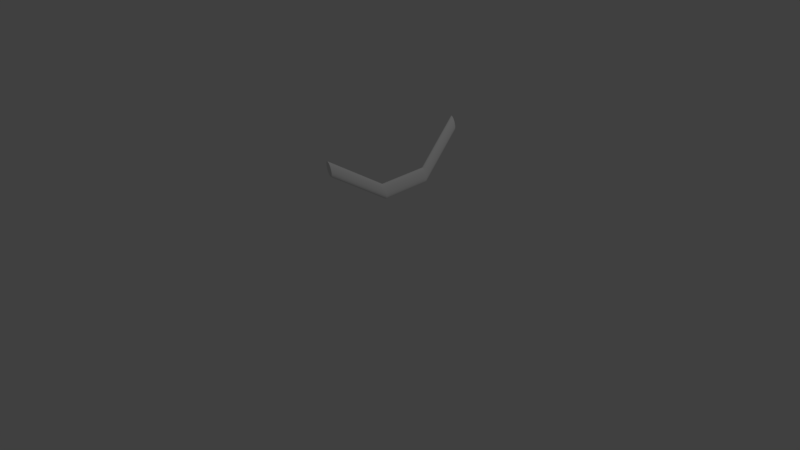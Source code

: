 # Source: Player_-_Copy_-_Copy.blend  (saved by Blender 2.79.0; exported with 4.5.12 LTS)
import bpy
from mathutils import Matrix  # noqa: F401  (used for matrix-valued properties, if any)

bpy.ops.wm.read_factory_settings(use_empty=True)
scene = bpy.context.scene
scene.name = 'Scene'

# ---- collections
col_collection_1 = bpy.data.collections.new('Collection 1'); scene.collection.children.link(col_collection_1)

# ---- world
world_world = bpy.data.worlds.new('World'); scene.world = world_world
world_world.color = (0.05088, 0.05088, 0.05088)
world_world.use_sun_shadow = False
world_world.sun_shadow_jitter_overblur = 0.0
world_world.cycles.sampling_method = 'MANUAL'

# ---- cameras
cam_camera = bpy.data.cameras.new('Camera')
cam_camera.clip_end = 100.0
cam_camera.lens = 35.0
cam_camera.sensor_width = 32.0
cam_camera.sensor_height = 18.0
cam_camera.ortho_scale = 7.314
cam_camera.dof.focus_distance = 0.0
cam_camera.dof.aperture_fstop = 128.0

# ---- lights
light_lamp = bpy.data.lights.new('Lamp', 'POINT')
light_lamp.transmission_factor = 0.0
light_lamp.cutoff_distance = 30.0
light_lamp.energy = 100.0
light_lamp.shadow_buffer_clip_start = 1.001
light_lamp.shadow_soft_size = 0.1
light_lamp.shadow_maximum_resolution = 0.006
light_lamp.use_absolute_resolution = True

# ---- meshes
me_cylinder = bpy.data.meshes.new('Cylinder')
me_cylinder.from_pydata([(16.98, -15.55, -1.534), (16.98, -15.55, 7.422), (17.06, -15.48, -1.534), (17.06, -15.48, 7.422), (17.13, -15.36, -1.534), (17.13, -15.36, 7.422), (17.2, -15.21, -1.534), (17.2, -15.21, 7.422), (17.25, -15.02, -1.534), (17.25, -15.02, 7.422), (17.29, -14.81, -1.534), (17.29, -14.81, 7.422), (17.32, -14.58, -1.534), (17.32, -14.58, 7.422), (17.32, -14.34, -1.534), (17.32, -14.34, 7.422), (17.32, -14.09, -1.534), (17.32, -14.09, 7.422), (17.29, -13.86, -1.534), (17.29, -13.86, 7.422), (17.25, -13.65, -1.534), (17.25, -13.65, 7.422), (17.2, -13.46, -1.534), (17.2, -13.46, 7.422), (17.13, -13.31, -1.534), (17.13, -13.31, 7.422), (17.06, -13.19, -1.534), (17.06, -13.19, 7.422), (16.98, -13.12, -1.534), (16.98, -13.12, 7.422), (16.89, -13.1, -1.534), (16.89, -13.1, 7.422), (16.81, -13.12, -1.534), (16.81, -13.12, 7.422), (16.73, -13.19, -1.534), (16.73, -13.19, 7.422), (16.65, -13.31, -1.534), (16.65, -13.31, 7.422), (16.58, -13.46, -1.534), (16.58, -13.46, 7.422), (16.53, -13.65, -1.534), (16.53, -13.65, 7.422), (16.49, -13.86, -1.534), (16.49, -13.86, 7.422), (16.47, -14.09, -1.534), (16.47, -14.09, 7.422), (16.46, -14.34, -1.534), (16.46, -14.34, 7.422), (16.47, -14.58, -1.534), (16.47, -14.58, 7.422), (16.49, -14.81, -1.534), (16.49, -14.81, 7.422), (16.53, -15.02, -1.534), (16.53, -15.02, 7.422), (16.58, -15.21, -1.534), (16.58, -15.21, 7.422), (16.65, -15.36, -1.534), (16.65, -15.36, 7.422), (16.73, -15.48, -1.534), (16.73, -15.48, 7.422), (16.81, -15.55, -1.534), (16.81, -15.55, 7.422), (16.89, -15.57, -1.534), (16.89, -15.57, 7.422), (16.98, -21.98, 16.44), (17.06, -21.91, 16.44), (17.13, -21.79, 16.44), (17.2, -21.64, 16.44), (17.25, -21.45, 16.44), (17.29, -21.24, 16.44), (17.32, -21.01, 16.44), (17.32, -20.77, 16.44), (17.32, -20.52, 16.44), (17.29, -20.29, 16.44), (17.25, -20.08, 16.44), (17.2, -19.89, 16.44), (17.13, -19.74, 16.44), (17.06, -19.62, 16.44), (16.98, -19.55, 16.44), (16.89, -19.53, 16.44), (16.81, -19.55, 16.44), (16.73, -19.62, 16.44), (16.65, -19.74, 16.44), (16.58, -19.89, 16.44), (16.53, -20.08, 16.44), (16.49, -20.29, 16.44), (16.47, -20.52, 16.44), (16.46, -20.77, 16.44), (16.47, -21.01, 16.44), (16.49, -21.24, 16.44), (16.53, -21.45, 16.44), (16.58, -21.64, 16.44), (16.65, -21.79, 16.44), (16.73, -21.91, 16.44), (16.81, -21.98, 16.44), (16.89, -22.0, 16.44), (16.98, -21.98, -10.68), (17.06, -21.91, -10.68), (17.13, -21.79, -10.68), (17.2, -21.64, -10.68), (17.25, -21.45, -10.68), (17.29, -21.24, -10.68), (17.32, -21.01, -10.68), (17.32, -20.77, -10.68), (17.32, -20.52, -10.68), (17.29, -20.29, -10.68), (17.25, -20.08, -10.68), (17.2, -19.89, -10.68), (17.13, -19.74, -10.68), (17.06, -19.62, -10.68), (16.98, -19.55, -10.68), (16.89, -19.53, -10.68), (16.81, -19.55, -10.68), (16.73, -19.62, -10.68), (16.65, -19.74, -10.68), (16.58, -19.89, -10.68), (16.53, -20.08, -10.68), (16.49, -20.29, -10.68), (16.47, -20.52, -10.68), (16.46, -20.77, -10.68), (16.47, -21.01, -10.68), (16.49, -21.24, -10.68), (16.53, -21.45, -10.68), (16.58, -21.64, -10.68), (16.65, -21.79, -10.68), (16.73, -21.91, -10.68), (16.81, -21.98, -10.68), (16.89, -22.0, -10.68)], [], [(36, 38, 115, 114), (33, 31, 79, 80), (13, 12, 10, 11), (1, 0, 62, 63), (31, 30, 28, 29), (49, 48, 46, 47), (5, 4, 2, 3), (23, 22, 20, 21), (41, 40, 38, 39), (59, 58, 56, 57), (15, 14, 12, 13), (33, 32, 30, 31), (51, 50, 48, 49), (7, 6, 4, 5), (25, 24, 22, 23), (43, 42, 40, 41), (61, 60, 58, 59), (17, 16, 14, 15), (35, 34, 32, 33), (53, 52, 50, 51), (9, 8, 6, 7), (27, 26, 24, 25), (45, 44, 42, 43), (63, 62, 60, 61), (19, 18, 16, 17), (37, 36, 34, 35), (55, 54, 52, 53), (11, 10, 8, 9), (29, 28, 26, 27), (47, 46, 44, 45), (3, 2, 0, 1), (21, 20, 18, 19), (39, 38, 36, 37), (57, 56, 54, 55), (78, 77, 76, 75, 74, 73, 72, 71, 70, 69, 68, 67, 66, 65, 64, 95, 94, 93, 92, 91, 90, 89, 88, 87, 86, 85, 84, 83, 82, 81, 80, 79), (49, 47, 87, 88), (9, 7, 67, 68), (41, 39, 83, 84), (27, 25, 76, 77), (63, 61, 94, 95), (55, 53, 90, 91), (51, 49, 88, 89), (19, 17, 72, 73), (43, 41, 84, 85), (37, 35, 81, 82), (57, 55, 91, 92), (11, 9, 68, 69), (7, 5, 66, 67), (39, 37, 82, 83), (29, 27, 77, 78), (5, 3, 65, 66), (1, 63, 95, 64), (45, 43, 85, 86), (3, 1, 64, 65), (25, 23, 75, 76), (59, 57, 92, 93), (21, 19, 73, 74), (23, 21, 74, 75), (13, 11, 69, 70), (17, 15, 71, 72), (47, 45, 86, 87), (31, 29, 78, 79), (15, 13, 70, 71), (61, 59, 93, 94), (35, 33, 80, 81), (53, 51, 89, 90), (96, 97, 98, 99, 100, 101, 102, 103, 104, 105, 106, 107, 108, 109, 110, 111, 112, 113, 114, 115, 116, 117, 118, 119, 120, 121, 122, 123, 124, 125, 126, 127), (10, 12, 102, 101), (38, 40, 116, 115), (60, 62, 127, 126), (12, 14, 103, 102), (52, 54, 123, 122), (14, 16, 104, 103), (48, 50, 121, 120), (62, 0, 96, 127), (16, 18, 105, 104), (40, 42, 117, 116), (18, 20, 106, 105), (54, 56, 124, 123), (20, 22, 107, 106), (22, 24, 108, 107), (42, 44, 118, 117), (24, 26, 109, 108), (56, 58, 125, 124), (26, 28, 110, 109), (0, 2, 97, 96), (28, 30, 111, 110), (2, 4, 98, 97), (44, 46, 119, 118), (30, 32, 112, 111), (58, 60, 126, 125), (4, 6, 99, 98), (32, 34, 113, 112), (6, 8, 100, 99), (50, 52, 122, 121), (34, 36, 114, 113), (8, 10, 101, 100), (46, 48, 120, 119)])
me_cylinder.use_remesh_preserve_volume = False
me_cylinder.use_remesh_preserve_attributes = False
me_cylinder.use_mirror_vertex_groups = False
me_cylinder.update()
me_cube_001 = bpy.data.meshes.new('Cube.001')
me_cube_001.from_pydata([(0.2044, -0.1671, 1.89), (0.2966, -0.04424, 2.087), (0.223, 0.1942, 1.857), (0.2808, 0.2152, 2.079), (0.0, 0.1942, 1.865), (0.0, 0.2218, 2.107), (0.0, -0.164, 1.898), (0.0, -0.1696, 2.139), (0.2106, -0.1589, 1.596), (0.2277, 0.1724, 1.594), (0.0, 0.2001, 1.611), (0.0, -0.1336, 1.594), (0.2294, -0.1462, 1.354), (0.2294, 0.2192, 1.356), (0.0, 0.254, 1.368), (0.0, -0.1037, 1.365), (0.2692, -0.07539, 1.126), (0.2537, 0.1775, 1.135), (0.06187, 0.1983, 1.121), (0.04315, -0.07539, 1.109), (0.2664, -0.002098, 0.6995), (0.2669, 0.1788, 0.7021), (0.09796, 0.1788, 0.6873), (0.09259, -0.002098, 0.6855), (0.3161, 0.02029, 0.5049), (0.3161, 0.2554, 0.5078), (0.09465, 0.2554, 0.5089), (0.09465, 0.02029, 0.506), (0.2698, 0.05182, 0.2252), (0.2667, 0.2005, 0.2208), (0.1639, 0.2016, 0.2179), (0.1601, 0.04704, 0.2224), (0.2855, 0.209, 0.1012), (0.1497, 0.209, 0.09575), (0.2745, -0.2514, -0.01349), (0.3241, 0.2244, -0.01222), (0.1178, 0.2244, -0.01297), (0.1532, -0.2319, -0.01411), (0.1809, -0.08812, 2.348), (0.1881, 0.1696, 2.344), (0.0, 0.1632, 2.334), (0.0, -0.0882, 2.318), (0.339, -0.05373, 2.302), (0.339, 0.1653, 2.268), (0.4128, -0.02046, 1.795), (0.416, 0.1193, 1.779), (0.5435, -0.02128, 1.855), (0.5413, 0.1632, 1.848), (0.6061, -0.1206, 1.438), (0.6517, -0.03402, 1.416), (0.6991, -0.1062, 1.47), (0.7117, -0.02431, 1.456), (0.6391, -0.1532, 1.318), (0.6615, -0.03996, 1.27), (0.7964, -0.1771, 1.363), (0.8151, -0.04441, 1.328), (0.2108, -0.1459, 2.147), (0.6838, -0.1553, 1.329), (0.7197, -0.03347, 1.294), (0.6858, -0.1532, 1.191), (0.6958, -0.09662, 1.179), (0.7231, -0.151, 1.194), (0.7332, -0.09767, 1.188), (0.8606, -0.1957, 1.223), (0.8793, -0.06305, 1.188), (0.7762, -0.1829, 1.199), (0.8121, -0.0611, 1.163), (0.255, 0.1738, 0.7957), (0.09722, 0.1738, 0.7996), (0.2564, -0.0276, 0.7872), (0.09633, -0.02892, 0.7852), (0.2859, -0.1839, 0.06074), (0.143, -0.186, 0.06074), (0.0, 0.07975, 2.383), (0.06335, 0.07869, 2.384), (0.064, -0.05087, 2.386), (0.1506, -0.0269, 0.1022), (0.2846, -0.02555, 0.1023), (0.2166, -0.02533, 0.1146), (0.2113, -0.1887, 0.06965), (0.001487, 0.2223, 2.605), (0.1145, 0.00739, 2.788), (0.0364, 0.1148, 2.788), (0.1494, 0.1148, 2.718), (0.0364, -0.1001, 2.788), (0.1278, 0.1812, 2.605), (0.1494, -0.1001, 2.718), (0.1278, -0.1665, 2.605), (0.1843, 0.00739, 2.492), (0.2059, 0.07379, 2.605), (0.001487, -0.2075, 2.605), (0.09289, 0.07379, 2.423), (0.05798, 0.1812, 2.492), (0.2059, -0.05901, 2.605), (0.09289, -0.05901, 2.423), (0.07764, -0.1665, 2.492), (0.001487, 0.00739, 2.82), (0.1937, 0.00739, 2.701), (0.06088, 0.1902, 2.701), (0.06088, -0.1754, 2.701), (0.157, 0.1204, 2.509), (0.157, -0.1056, 2.509), (0.0, 0.00739, 2.39), (0.0, -0.08908, 2.423), (0.0, -0.1246, 2.448), (0.0, 0.2215, 2.608), (0.0, -0.08835, 2.788), (0.0, 0.1394, 2.448), (0.0, 0.1039, 2.423), (0.0, -0.2067, 2.608), (0.0, -0.2071, 2.605), (0.0, -0.1262, 2.761), (0.0, 0.2219, 2.605), (0.0, 0.141, 2.761), (0.0, 0.1031, 2.788), (0.0, -0.1709, 2.501), (0.0, 0.00739, 2.391), (0.0, 0.01084, 2.392), (0.0, -0.2069, 2.604), (0.0, 0.1857, 2.501), (0.0, 0.1855, 2.71), (0.0, -0.1707, 2.71), (0.0, 0.006575, 2.82), (0.0, 0.008206, 2.82), (0.0, 0.2217, 2.604), (0.08072, -0.02157, 2.626), (0.0, -0.06262, 2.626), (0.0138, -0.03052, 2.722)], [], [(4, 5, 3, 2), (2, 3, 1, 0), (2, 0, 8, 9), (3, 5, 40, 39), (0, 56, 7, 6), (8, 11, 15, 12), (0, 6, 11, 8), (4, 2, 9, 10), (10, 9, 13, 14), (9, 8, 12, 13), (68, 67, 21, 22), (23, 22, 26, 27), (67, 69, 20, 21), (70, 68, 22, 23), (69, 70, 23, 20), (26, 25, 29, 30), (20, 23, 27, 24), (22, 21, 25, 26), (21, 20, 24, 25), (31, 30, 33, 76), (25, 24, 28, 29), (27, 26, 30, 31), (24, 27, 31, 28), (28, 31, 76, 78, 77), (77, 71, 34, 35, 32), (28, 77, 32, 29), (30, 29, 32, 33), (36, 35, 34, 37), (77, 78, 79, 71), (33, 32, 35, 36), (0, 1, 56), (3, 39, 43), (43, 42, 46, 47), (46, 44, 48, 50), (1, 3, 45, 44), (42, 1, 44, 46), (3, 43, 47, 45), (51, 50, 54, 55), (47, 46, 50, 51), (45, 47, 51, 49), (44, 45, 49, 48), (49, 51, 55, 58, 53), (48, 49, 53, 52), (50, 48, 52, 57, 54), (7, 56, 38, 41), (38, 56, 1), (57, 52, 59, 61), (53, 58, 62, 60), (52, 53, 60, 59), (58, 55, 64, 66), (54, 57, 65, 63), (55, 54, 63, 64), (59, 60, 62, 61), (61, 62, 58, 57), (66, 65, 57, 58), (63, 65, 66, 64), (16, 19, 70, 69), (19, 18, 68, 70), (17, 16, 69, 67), (18, 17, 67, 68), (71, 79, 72, 37, 34), (39, 40, 73, 74), (36, 37, 72, 76, 33), (15, 14, 18, 19), (12, 15, 19, 16), (1, 42, 38), (42, 43, 39, 38), (74, 75, 38, 39), (79, 78, 76, 72), (34, 37, 79), (13, 12, 16, 17), (14, 13, 17, 18), (103, 94, 95, 104), (94, 101, 95), (104, 95, 115), (94, 102, 91), (95, 101, 87), (107, 119, 92), (90, 95, 87), (85, 92, 80), (87, 86, 99), (86, 97, 81), (89, 83, 97), (81, 83, 82), (123, 122, 96), (101, 94, 88), (84, 86, 81), (83, 98, 82), (89, 85, 83), (101, 88, 93), (84, 81, 96), (106, 84, 96, 122), (115, 95, 90, 118), (121, 99, 84, 111), (110, 90, 109), (87, 93, 86), (100, 92, 85), (81, 82, 96), (85, 98, 83), (101, 93, 87), (106, 111, 84), (118, 90, 110), (93, 88, 89), (91, 92, 100), (93, 97, 86), (99, 86, 84), (85, 80, 98), (100, 85, 89), (99, 90, 126, 127), (93, 89, 97), (124, 112, 80), (88, 100, 89), (97, 83, 81), (88, 94, 91), (88, 91, 100), (92, 119, 124, 80), (102, 116, 117), (82, 114, 123, 96), (82, 113, 114), (98, 120, 113, 82), (90, 99, 121, 109), (102, 117, 108, 91), (91, 108, 107, 92), (80, 112, 105), (80, 105, 120, 98), (126, 125, 127), (87, 99, 127, 125), (90, 87, 125, 126), (38, 75, 102, 41), (74, 73, 102, 75), (102, 94, 103, 116)])
me_cube_001.use_remesh_preserve_volume = False
me_cube_001.use_remesh_preserve_attributes = False
me_cube_001.use_mirror_vertex_groups = False
me_cube_001.update()
arm_metarig_001 = bpy.data.armatures.new('metarig.001')  # bones are not reproduced
arm_armature = bpy.data.armatures.new('Armature')  # bones are not reproduced

# ---- objects
ob_cylinder = bpy.data.objects.new('Cylinder', me_cylinder)
ob_metarig_001 = bpy.data.objects.new('metarig.001', arm_metarig_001)
ob_lamp = bpy.data.objects.new('Lamp', light_lamp)
ob_camera = bpy.data.objects.new('Camera', cam_camera)
ob_armature = bpy.data.objects.new('Armature', arm_armature)
ob_cube = bpy.data.objects.new('Cube', me_cube_001)

# ---- transforms, parenting, visibility, modifiers, constraints
ob_cylinder.location = (2.221, -0.2728, 0.6587)
ob_cylinder.rotation_euler = (1.595, -0.3215, 0.0)
ob_cylinder.scale = (-0.07192, -0.07192, -0.07192)
ob_cylinder.lineart.crease_threshold = 0.0
_vg = ob_cylinder.vertex_groups.new(name='Group')
ob_metarig_001.location = (0.0, 0.0, 0.0)
ob_metarig_001.lineart.crease_threshold = 0.0
ob_lamp.location = (4.076, 1.005, 5.904)
ob_lamp.rotation_euler = (0.6503, 0.05522, 1.866)
ob_lamp.lock_rotations_4d = False
ob_lamp.empty_display_type = 'ARROWS'
ob_lamp.color = (0.0, 0.0, 0.0, 0.0)
ob_lamp.lineart.crease_threshold = 0.0
ob_camera.location = (7.481, -6.508, 5.344)
ob_camera.rotation_euler = (1.109, 0.0, 0.8149)
ob_camera.lock_rotations_4d = False
ob_camera.empty_display_type = 'ARROWS'
ob_camera.color = (0.0, 0.0, 0.0, 0.0)
ob_camera.display_type = 'WIRE'
ob_camera.lineart.crease_threshold = 0.0
ob_armature.location = (0.0, 0.0, 0.0)
ob_armature.show_in_front = True
ob_armature.lineart.crease_threshold = 0.0
ob_cube.parent = ob_armature
ob_cube.location = (0.0, 0.0, 0.0)
ob_cube.hide_render = True
ob_cube.lineart.crease_threshold = 0.0
_vg = ob_cube.vertex_groups.new(name='HipBone')
for _i, _w in zip([0, 2, 4, 6, 7, 8, 9, 10, 11, 12, 13, 14, 15], [0.1318, 0.1309, 0.1206, 0.1516, 0.02171, 0.7279, 0.7295, 0.8974, 0.7947, 0.2164, 0.2122, 0.89, 0.8796]): _vg.add([_i], _w, 'REPLACE')
_vg = ob_cube.vertex_groups.new(name='SpineBone')
for _i, _w in zip([0, 1, 2, 3, 4, 5, 6, 7, 8, 9, 10, 11, 38, 39, 40, 41, 42, 43, 56, 73, 74, 75], [0.7071, 0.07229, 0.676, 0.114, 0.8382, 0.84, 0.7755, 0.8696, 0.1181, 0.1008, 0.08285, 0.1368, 0.7251, 0.343, 0.8822, 0.9432, 0.07801, 0.06501, 0.6553, 0.9594, 0.865, 0.9185]): _vg.add([_i], _w, 'REPLACE')
_vg = ob_cube.vertex_groups.new(name='HeadBone')
_vg.add([80, 81, 82, 83, 84, 85, 86, 87, 88, 89, 90, 91, 92, 93, 94, 95, 96, 97, 98, 99, 100, 101, 102, 103, 104, 105, 106, 107, 108, 109, 110, 111, 112, 113, 114, 115, 116, 117, 118, 119, 120, 121, 122, 123, 124, 125, 126, 127], 1.0, 'REPLACE')
_vg = ob_cube.vertex_groups.new(name='UpperArm.L')
for _i, _w in zip([0, 1, 2, 3, 4, 5, 6, 7, 38, 39, 40, 41, 42, 43, 44, 45, 46, 47, 56, 73, 74, 75], [0.1379, 0.9069, 0.1639, 0.8324, 0.02163, 0.1323, 0.05803, 0.08969, 0.2671, 0.6473, 0.1124, 0.04849, 0.9092, 0.9161, 0.849, 0.5202, 0.1144, 0.4774, 0.3181, 0.02748, 0.1322, 0.07831]): _vg.add([_i], _w, 'REPLACE')
_vg = ob_cube.vertex_groups.new(name='LowerArm.L')
for _i, _w in zip([3, 44, 45, 46, 47], [0.0276, 0.134, 0.4727, 0.8707, 0.5167]): _vg.add([_i], _w, 'REPLACE')
_vg = ob_cube.vertex_groups.new(name='Hand.L')
for _i, _w in zip([48, 49, 50, 51, 52, 53, 54, 55, 57, 58, 59, 60, 61, 62, 63, 64, 65, 66], [0.9782, 0.9968, 0.9896, 0.9931, 0.9904, 0.9872, 0.9592, 0.9613, 0.9876, 0.971, 0.9849, 0.984, 0.9842, 0.9826, 0.2143, 0.5268, 0.8202, 0.5796]): _vg.add([_i], _w, 'REPLACE')
_vg = ob_cube.vertex_groups.new(name='Sword.L')
_vg = ob_cube.vertex_groups.new(name='UpperArm.R')
_vg = ob_cube.vertex_groups.new(name='LowerArm.R')
_vg = ob_cube.vertex_groups.new(name='Hand.R')
_vg = ob_cube.vertex_groups.new(name='Sword.R')
_vg = ob_cube.vertex_groups.new(name='UpperLeg.L')
for _i, _w in zip([8, 9, 11, 12, 13, 14, 15, 16, 17, 18, 19, 20, 21, 22, 23, 27, 30, 67, 68, 69, 70], [0.1322, 0.1462, 0.0542, 1.0, 1.0, 1.0, 1.0, 0.9993, 0.9998, 1.0, 0.9998, 0.1339, 0.1461, 0.1631, 1.0, 0.001537, 0.004368, 0.9728, 0.8116, 0.7712, 0.7704]): _vg.add([_i], _w, 'REPLACE')
_vg = ob_cube.vertex_groups.new(name='LowerLeg.L')
for _i, _w in zip([16, 17, 18, 19, 20, 21, 22, 23, 24, 25, 26, 27, 28, 29, 30, 31, 32, 33, 35, 36, 67, 68, 69, 70, 76, 77, 78], [0.05134, 0.002799, 0.01206, 0.05402, 0.8659, 0.8538, 0.8367, 0.8216, 0.9862, 0.9795, 0.9749, 0.9808, 0.9675, 0.9846, 0.9855, 0.9656, 0.8916, 0.9034, 0.9436, 0.946, 0.1813, 0.1883, 0.2386, 0.2384, 0.1183, 0.2299, 0.1165]): _vg.add([_i], _w, 'REPLACE')
_vg = ob_cube.vertex_groups.new(name='UpperLeg.R')
_vg = ob_cube.vertex_groups.new(name='LowerLeg.R')
_vg = ob_cube.vertex_groups.new(name='Foot.L')
for _i, _w in zip([31, 32, 33, 34, 35, 36, 37, 71, 72, 76, 77, 78], [0.01303, 0.1365, 0.1134, 0.02882, 0.06287, 0.05454, 0.06685, 0.1516, 0.1104, 0.7603, 0.5033, 0.7887]): _vg.add([_i], _w, 'REPLACE')
_vg = ob_cube.vertex_groups.new(name='Toe.L')
for _i, _w in zip([34, 37, 71, 72, 76, 77, 78, 79], [0.9578, 0.944, 0.8387, 0.8757, 0.1214, 0.2667, 0.09475, 1.01]): _vg.add([_i], _w, 'REPLACE')
_vg = ob_cube.vertex_groups.new(name='Foot.R')
_vg = ob_cube.vertex_groups.new(name='Toe.R')
_m = ob_cube.modifiers.new('Mirror', 'MIRROR')
_m.use_clip = True
_m = ob_cube.modifiers.new('Armature', 'ARMATURE')
_m.object = ob_metarig_001
_m = ob_cube.modifiers.new('Armature.001', 'ARMATURE')
_m.object = ob_armature

# ---- collection membership
col_collection_1.objects.link(ob_cylinder)
col_collection_1.objects.link(ob_metarig_001)
col_collection_1.objects.link(ob_lamp)
col_collection_1.objects.link(ob_camera)
col_collection_1.objects.link(ob_armature)
col_collection_1.objects.link(ob_cube)

# ---- scene / render settings (as saved in the file)
scene.camera = ob_camera
scene.frame_start = 1; scene.frame_end = 250; scene.frame_set(1)
scene.render.engine = 'BLENDER_EEVEE_NEXT'
scene.render.resolution_percentage = 50
scene.render.dither_intensity = 0.0
scene.cycles.use_denoising = False
scene.cycles.samples = 128
scene.cycles.sampling_pattern = 'TABULATED_SOBOL'
scene.cycles.use_adaptive_sampling = False
scene.cycles.use_light_tree = False
scene.cycles.blur_glossy = 0.0
scene.cycles.sample_clamp_indirect = 0.0
scene.view_settings.view_transform = 'Standard'
bpy.context.view_layer.update()
